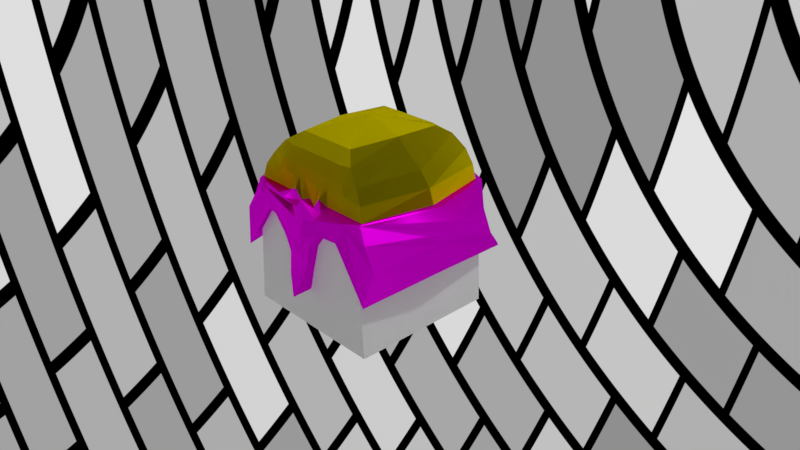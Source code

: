 # Source: warrior.blend  (saved by Blender 2.79.0; exported with 4.5.12 LTS)
import bpy
from mathutils import Matrix  # noqa: F401  (used for matrix-valued properties, if any)

bpy.ops.wm.read_factory_settings(use_empty=True)
scene = bpy.context.scene
scene.name = 'Scene'

# ---- collections
col_collection_1 = bpy.data.collections.new('Collection 1'); scene.collection.children.link(col_collection_1)

# ---- images (referenced by path relative to the original .blend; pixels are not part of the script)
import os
ASSET_DIR = os.environ.get("B2B_ASSET_DIR", "")  # directory of the original .blend (textures are referenced by path, not embedded)
HERE = os.path.dirname(os.path.abspath(__file__))  # packed textures are extracted next to this script under _unpacked/

def load_image(name, relpath, width, height, colorspace="sRGB"):
    """Load a texture the original file referenced (path relative to the .blend, or extracted next to this script)."""
    p = next((c for c in (os.path.join(HERE, relpath), os.path.join(ASSET_DIR, relpath)) if relpath and os.path.exists(c)), "")
    if p:
        img = bpy.data.images.load(p, check_existing=True)
        img.name = name
    else:  # same state as the original file: an image datablock whose file is absent (Cycles renders it pink)
        img = bpy.data.images.new(name, width, height)
        img.source = "FILE"
        img.filepath = "//" + (relpath or name)
    img.colorspace_settings.name = colorspace
    return img
img_wood_jpg = load_image('wood.jpg', 'wood.jpg', 1024, 1024, 'sRGB')

# ---- materials (node trees are filled in below, after node groups)
mat_secondary = bpy.data.materials.new('Secondary')
mat_secondary.alpha_threshold = 0.0
mat_secondary.diffuse_color = (0.09084, 0.09084, 0.09084, 1.0)
mat_secondary.roughness = 0.5
mat_secondary.line_color = (0.0, 0.0, 0.0, 1.0)
mat_iron = bpy.data.materials.new('Iron')
mat_iron.alpha_threshold = 0.0
mat_iron.diffuse_color = (0.2604, 0.2841, 0.3108, 1.0)
mat_iron.roughness = 0.5

# ---- material node trees
mat_secondary.use_nodes = True; mat_secondary.node_tree.nodes.clear()
_N = mat_secondary.node_tree.nodes; _L = mat_secondary.node_tree.links
n0 = _N.new('ShaderNodeOutputMaterial'); n0.name = 'Material Output'; n0.location = (300, 300)
n1 = _N.new('ShaderNodeBsdfAnisotropic'); n1.name = 'Anisotropic BSDF'; n1.location = (100, 200)
n1.distribution = 'GGX'
n1.inputs[1].default_value = 0.4472
n1.inputs[2].default_value = 0.5
n2 = _N.new('ShaderNodeBsdfSheen'); n2.name = 'Velvet BSDF'; n2.location = (10, 300)
n2.distribution = 'ASHIKHMIN'
n2.inputs[0].default_value = (0.8, 0.6684, 0.0, 1.0)
n2.inputs[1].default_value = 1.0
_L.new(n1.outputs[0], n0.inputs[1])
_L.new(n2.outputs[0], n0.inputs[0])
n0.is_active_output = True
mat_iron.use_nodes = True; mat_iron.node_tree.nodes.clear()
_N = mat_iron.node_tree.nodes; _L = mat_iron.node_tree.links
n0 = _N.new('ShaderNodeOutputMaterial'); n0.name = 'Material Output'; n0.location = (300, 300)
n1 = _N.new('ShaderNodeTexEnvironment'); n1.name = 'Environment Texture'; n1.location = (-180, 300)
n1.width = 140
n1.image = img_wood_jpg
n2 = _N.new('ShaderNodeBsdfAnisotropic'); n2.name = 'Anisotropic BSDF'; n2.location = (10, 300)
n2.distribution = 'GGX'
n2.inputs[1].default_value = 0.3732
n2.inputs[2].default_value = 0.5
_L.new(n2.outputs[0], n0.inputs[0])
_L.new(n1.outputs[0], n2.inputs[0])
n0.is_active_output = True

# ---- world
world_world = bpy.data.worlds.new('World'); scene.world = world_world
world_world.use_nodes = True; world_world.node_tree.nodes.clear()
_N = world_world.node_tree.nodes; _L = world_world.node_tree.links
n0 = _N.new('ShaderNodeOutputWorld'); n0.name = 'World Output'; n0.location = (300, 300)
n1 = _N.new('ShaderNodeBackground'); n1.name = 'Background'; n1.location = (10, 300)
n2 = _N.new('ShaderNodeTexBrick'); n2.name = 'Brick Texture'; n2.location = (-190, 300)
_L.new(n1.outputs[0], n0.inputs[0])
_L.new(n2.outputs[0], n1.inputs[0])
n0.is_active_output = True
world_world.color = (0.05088, 0.05088, 0.05088)
world_world.use_sun_shadow = False
world_world.sun_shadow_jitter_overblur = 0.0
world_world.cycles.sampling_method = 'MANUAL'

# ---- cameras
cam_camera = bpy.data.cameras.new('Camera')
cam_camera.clip_end = 100.0
cam_camera.lens = 35.0
cam_camera.sensor_width = 32.0
cam_camera.sensor_height = 18.0
cam_camera.ortho_scale = 7.314
cam_camera.dof.focus_distance = 0.0

# ---- lights
light_lamp = bpy.data.lights.new('Lamp', 'POINT')
light_lamp.transmission_factor = 0.0
light_lamp.cutoff_distance = 30.0
light_lamp.energy = 100.0
light_lamp.shadow_buffer_clip_start = 1.001
light_lamp.shadow_soft_size = 0.1
light_lamp.shadow_maximum_resolution = 0.006
light_lamp.use_absolute_resolution = True

# ---- meshes
me_cube_001 = bpy.data.meshes.new('Cube.001')
me_cube_001.from_pydata([(-1.002, -1.0, -0.8571), (-0.8919, -1.0, 1.143), (-1.002, 1.0, -0.8571), (-0.8463, 1.0, 1.143), (0.9981, -1.0, -0.8571), (0.8881, -1.0, 1.143), (0.9981, 1.0, -0.8571), (0.9201, 1.0, 1.143)], [], [(0, 1, 3, 2), (2, 3, 7, 6), (6, 7, 5, 4), (4, 5, 1, 0), (2, 6, 4, 0), (7, 3, 1, 5)])
me_cube_001.use_remesh_preserve_volume = False
me_cube_001.use_remesh_preserve_attributes = False
me_cube_001.use_mirror_vertex_groups = False
me_cube_001.update()
me_cube_003 = bpy.data.meshes.new('Cube.003')
me_cube_003.from_pydata([(0.9819, 1.169, -5.309), (1.014, -1.002, -5.066), (0.9132, 0.8951, 0.6337), (0.8689, -0.8906, 0.5762), (0.8523, 0.8574, 0.6337), (0.8523, -0.847, 0.6337), (0.805, -0.8284, 1.722), (0.6971, -0.786, 2.754), (0.5569, -0.7332, 3.836), (0.3887, -0.5932, 4.598), (0.805, 0.8549, 1.722), (0.6971, 0.8472, 2.754), (0.5569, 0.7674, 3.836), (0.449, 0.6068, 4.5), (0.8347, 1.313, -5.691), (0.5759, 1.403, -5.691), (0.5825, -0.9905, -1.16), (0.3027, -1.003, -1.247), (0.6668, 1.005, 0.6337), (0.3335, 1.067, 0.6337), (0.7013, -1.012, 0.6337), (0.4544, -1.145, 0.6337), (0.5683, 0.8574, 0.6337), (0.2842, 0.8574, 0.6337), (0.5683, -0.847, 0.6337), (0.2842, -0.847, 0.6337), (0.2807, 0.8468, 1.881), (0.5612, 0.8468, 1.881), (0.2723, 0.8217, 2.712), (0.5445, 0.8217, 2.712), (0.2502, 0.7555, 3.795), (0.5003, 0.7555, 3.795), (0.2001, 0.6052, 4.625), (0.4001, 0.6052, 4.625), (0.5612, -0.8365, 1.881), (0.2807, -0.8365, 1.881), (0.4953, -0.8114, 2.712), (0.2723, -0.8114, 2.712), (0.3935, -0.7451, 3.765), (0.2502, -0.7451, 3.795), (0.2895, -0.5948, 4.625), (0.2001, -0.5948, 4.625), (1.165, 0.00684, -4.26), (1.403, 0.06968, 0.2132), (1.027, 0.005168, 0.6337), (0.9587, 0.01328, 1.722), (0.8028, 0.03061, 2.754), (0.6001, 0.01713, 3.836), (0.4764, 0.009119, 4.678), (0.7839, -0.003468, -3.529), (0.1947, -0.02617, -4.172), (0.106, -0.8778, 0.2839), (0.1038, 0.8574, 0.6337), (0.1574, -1.181, 0.2839), (0.1218, 1.114, 0.6337), (0.09345, -1.01, -4.282), (0.1404, 1.459, -5.691), (0.07108, -0.006272, -5.578), (0.07307, -0.5948, 4.625), (0.09136, -0.7451, 3.795), (0.09943, -0.8114, 2.712), (0.1025, -0.8365, 1.881), (0.07307, 0.6052, 4.625), (0.09136, 0.7555, 3.795), (0.09943, 0.8217, 2.712), (0.1025, 0.8468, 1.881), (0.9679, 1.037, -3.984), (1.103, -0.92, -2.264), (0.7534, 1.171, -4.534), (0.431, 1.239, -4.544), (0.6438, -0.9125, -0.08116), (0.2211, -0.984, -0.4583), (1.152, 0.04353, -2.125), (0.1373, 1.291, -4.554), (0.1015, -1.054, -3.682), (0.1916, 0.8468, 1.881), (0.1859, 0.8217, 2.712), (0.1708, 0.7555, 3.795), (0.1366, 0.6052, 4.625), (0.1986, -0.889, 1.093), (0.1859, -0.8114, 2.712), (0.1916, -0.8365, 1.881), (0.194, 0.8574, 0.6337), (0.2922, -1.201, 2.009), (0.2276, 1.091, 0.6337), (0.1807, -1.031, -2.223), (0.3302, 1.343, -5.691), (0.1329, -0.01622, -4.875), (0.1366, -0.5948, 4.625), (0.1708, -0.7451, 3.795), (0.1493, -1.061, -1.673), (0.2751, 1.278, -4.565), (0.8612, -0.8704, 0.6392), (0.8849, 0.8776, 0.6374), (0.621, 0.9365, 0.6374), (0.3106, 0.9698, 0.6374), (0.3753, -1.006, 0.6374), (0.6395, -0.9354, 0.6374), (1.12, 0.03972, 0.6374), (0.1134, 0.9948, 0.6374), (0.1335, -1.04, 0.6578), (0.212, 0.9823, 0.6374), (0.2487, -1.025, 0.6105), (0.9405, 0.9241, -1.734), (0.9477, -0.9053, -0.6894), (0.6806, 1.117, -1.986), (0.3373, 1.2, -2.012), (0.1447, 1.223, -1.984), (0.6726, -0.9623, 0.2763), (0.3377, -1.064, 0.08769), (1.237, 0.04887, -1.152), (0.1295, -1.118, -1.699), (0.2412, 1.193, -1.976), (0.2207, -1.131, 0.1682), (-0.9819, 1.169, -5.309), (-1.014, -1.002, -5.066), (-0.9132, 0.8951, 0.6337), (-0.8689, -0.8906, 0.5762), (-0.8523, 0.8574, 0.6337), (-0.8523, -0.847, 0.6337), (0.0, 0.02386, 5.55), (-0.805, -0.8284, 1.722), (-0.6971, -0.786, 2.754), (-0.5569, -0.7332, 3.836), (-0.3887, -0.5932, 4.598), (-0.805, 0.8549, 1.722), (-0.6971, 0.8472, 2.754), (-0.5569, 0.7674, 3.836), (-0.449, 0.6068, 4.5), (-0.8347, 1.313, -5.691), (-0.5759, 1.403, -5.691), (-0.5825, -0.9905, -1.16), (-0.3027, -1.003, -1.247), (-0.6668, 1.005, 0.6337), (-0.3335, 1.067, 0.6337), (-0.7013, -1.012, 0.6337), (-0.4544, -1.145, 0.6337), (-0.5683, 0.8574, 0.6337), (-0.2842, 0.8574, 0.6337), (-0.5683, -0.847, 0.6337), (-0.2842, -0.847, 0.6337), (-0.2807, 0.8468, 1.881), (-0.5612, 0.8468, 1.881), (-0.2723, 0.8217, 2.712), (-0.5445, 0.8217, 2.712), (-0.2502, 0.7555, 3.795), (-0.5003, 0.7555, 3.795), (-0.2001, 0.6052, 4.625), (-0.4001, 0.6052, 4.625), (-0.5612, -0.8365, 1.881), (-0.2807, -0.8365, 1.881), (-0.4953, -0.8114, 2.712), (-0.2723, -0.8114, 2.712), (-0.3935, -0.7451, 3.765), (-0.2502, -0.7451, 3.795), (-0.2895, -0.5948, 4.625), (-0.2001, -0.5948, 4.625), (-1.165, 0.00684, -4.26), (-1.403, 0.06968, 0.2132), (-1.027, 0.005168, 0.6337), (-0.9587, 0.01328, 1.722), (-0.8028, 0.03061, 2.754), (-0.6001, 0.01713, 3.836), (-0.4764, 0.009119, 4.678), (-0.7839, -0.003468, -3.529), (-0.1947, -0.02617, -4.172), (-0.106, -0.8778, 0.2839), (-0.1038, 0.8574, 0.6337), (0.0, 1.439, -5.691), (0.0, -1.147, -6.605), (0.0, 1.141, 0.6337), (0.0, -1.458, 3.045), (0.0, 0.8574, 0.6337), (0.0, -0.847, 0.6337), (-0.1574, -1.181, 0.2839), (-0.1218, 1.114, 0.6337), (-0.09345, -1.01, -4.282), (-0.1404, 1.459, -5.691), (0.0, 0.8468, 1.881), (0.0, 0.8217, 2.712), (0.0, 0.7555, 3.795), (0.0, 0.6052, 4.625), (0.0, -0.8365, 1.881), (0.0, -0.8114, 2.712), (0.0, -0.7451, 3.795), (0.0, 0.005168, 5.502), (-0.07108, -0.006272, -5.578), (0.0, -0.5948, 4.625), (-0.07307, -0.5948, 4.625), (-0.09136, -0.7451, 3.795), (-0.09943, -0.8114, 2.712), (-0.1025, -0.8365, 1.881), (-0.07307, 0.6052, 4.625), (-0.09136, 0.7555, 3.795), (-0.09943, 0.8217, 2.712), (0.0, 0.005168, 5.502), (0.0, 0.005168, 5.502), (0.0, 0.005168, 5.502), (-0.1025, 0.8468, 1.881), (0.0, 0.005169, -6.387), (-0.9679, 1.037, -3.984), (-1.103, -0.92, -2.264), (-0.7534, 1.171, -4.534), (-0.431, 1.239, -4.544), (0.0, 1.282, -4.512), (-0.6438, -0.9125, -0.08116), (-0.2211, -0.984, -0.4583), (0.0, -1.163, -4.505), (-1.152, 0.04353, -2.125), (-0.1373, 1.291, -4.554), (-0.1015, -1.054, -3.682), (-0.1916, 0.8468, 1.881), (-0.1859, 0.8217, 2.712), (-0.1708, 0.7555, 3.795), (-0.1366, 0.6052, 4.625), (0.0, 0.005168, 5.502), (-0.1986, -0.889, 1.093), (-0.1859, -0.8114, 2.712), (-0.1916, -0.8365, 1.881), (-0.194, 0.8574, 0.6337), (-0.2922, -1.201, 2.009), (-0.2276, 1.091, 0.6337), (-0.1807, -1.031, -2.223), (-0.3302, 1.343, -5.691), (-0.1329, -0.01622, -4.875), (-0.1366, -0.5948, 4.625), (-0.1708, -0.7451, 3.795), (-0.1493, -1.061, -1.673), (-0.2751, 1.278, -4.565), (-0.8612, -0.8704, 0.6392), (-0.8849, 0.8776, 0.6374), (-0.621, 0.9365, 0.6374), (-0.3106, 0.9698, 0.6374), (0.0, 1.009, 0.6374), (0.0, -1.082, 0.6393), (-0.3753, -1.006, 0.6374), (-0.6395, -0.9354, 0.6374), (-1.12, 0.03972, 0.6374), (-0.1134, 0.9948, 0.6374), (-0.1335, -1.04, 0.6578), (-0.212, 0.9823, 0.6374), (-0.2487, -1.025, 0.6105), (-0.9405, 0.9241, -1.734), (-0.9477, -0.9053, -0.6894), (-0.6806, 1.117, -1.986), (-0.3373, 1.2, -2.012), (0.0, 1.249, -1.984), (-0.1447, 1.223, -1.984), (-0.6726, -0.9623, 0.2763), (-0.3377, -1.064, 0.08769), (0.0, -1.133, -1.722), (-1.237, 0.04887, -1.152), (-0.1295, -1.118, -1.699), (-0.2412, 1.193, -1.976), (-0.2207, -1.131, 0.1682)], [], [(40, 9, 120), (48, 13, 120), (44, 4, 10, 45), (45, 10, 11, 46), (46, 11, 12, 47), (47, 12, 13, 48), (24, 5, 6, 34), (34, 6, 7, 36), (36, 7, 8, 38), (38, 8, 9, 40), (89, 39, 41, 88), (39, 38, 40, 41), (80, 37, 39, 89), (37, 36, 38, 39), (81, 35, 37, 80), (35, 34, 36, 37), (79, 25, 35, 81), (25, 24, 34, 35), (12, 31, 33, 13), (31, 30, 32, 33), (63, 180, 181, 62), (11, 29, 31, 12), (29, 28, 30, 31), (64, 179, 180, 63), (10, 27, 29, 11), (27, 26, 28, 29), (65, 178, 179, 64), (4, 22, 27, 10), (22, 23, 26, 27), (52, 172, 178, 65), (13, 33, 120), (33, 32, 120), (62, 181, 120), (88, 41, 120), (41, 40, 120), (8, 47, 48, 9), (7, 46, 47, 8), (6, 45, 46, 7), (5, 44, 45, 6), (9, 48, 120), (187, 58, 120), (184, 59, 58, 187), (183, 60, 59, 184), (182, 61, 60, 183), (173, 51, 61, 182), (77, 63, 62, 78), (76, 64, 63, 77), (75, 65, 64, 76), (82, 52, 65, 75), (78, 62, 120), (32, 78, 120), (23, 82, 75, 26), (26, 75, 76, 28), (28, 76, 77, 30), (30, 77, 78, 32), (58, 88, 120), (51, 79, 81, 61), (61, 81, 80, 60), (60, 80, 89, 59), (59, 89, 88, 58), (155, 120, 124), (163, 120, 128), (159, 160, 125, 118), (160, 161, 126, 125), (161, 162, 127, 126), (162, 163, 128, 127), (139, 149, 121, 119), (149, 151, 122, 121), (151, 153, 123, 122), (153, 155, 124, 123), (226, 225, 156, 154), (154, 156, 155, 153), (217, 226, 154, 152), (152, 154, 153, 151), (218, 217, 152, 150), (150, 152, 151, 149), (216, 218, 150, 140), (140, 150, 149, 139), (127, 128, 148, 146), (146, 148, 147, 145), (193, 192, 181, 180), (126, 127, 146, 144), (144, 146, 145, 143), (194, 193, 180, 179), (125, 126, 144, 142), (142, 144, 143, 141), (198, 194, 179, 178), (118, 125, 142, 137), (137, 142, 141, 138), (167, 198, 178, 172), (128, 120, 148), (148, 120, 147), (192, 120, 181), (225, 120, 156), (156, 120, 155), (123, 124, 163, 162), (122, 123, 162, 161), (121, 122, 161, 160), (119, 121, 160, 159), (124, 120, 163), (187, 120, 188), (184, 187, 188, 189), (183, 184, 189, 190), (182, 183, 190, 191), (173, 182, 191, 166), (213, 214, 192, 193), (212, 213, 193, 194), (211, 212, 194, 198), (219, 211, 198, 167), (214, 120, 192), (147, 120, 214), (138, 141, 211, 219), (141, 143, 212, 211), (143, 145, 213, 212), (145, 147, 214, 213), (188, 120, 225), (166, 191, 218, 216), (191, 190, 217, 218), (190, 189, 226, 217), (189, 188, 225, 226), (246, 170, 204), (97, 92, 5, 24), (110, 43, 3, 104), (98, 93, 4, 44), (93, 94, 22, 4), (94, 95, 23, 22), (99, 233, 172, 52), (66, 0, 14, 68), (68, 14, 15, 69), (73, 56, 168, 204), (104, 3, 20, 108), (108, 20, 21, 109), (111, 53, 171, 250), (102, 96, 25, 79), (96, 97, 24, 25), (42, 1, 16, 49), (49, 16, 17, 50), (57, 55, 169, 199), (56, 57, 199, 168), (14, 49, 50, 15), (0, 42, 49, 14), (92, 98, 44, 5), (103, 2, 43, 110), (91, 86, 56, 73), (113, 83, 53, 111), (234, 100, 51, 173), (87, 85, 55, 57), (86, 87, 57, 56), (101, 99, 52, 82), (85, 90, 74, 55), (112, 91, 73, 107), (0, 66, 72, 42), (55, 74, 207, 169), (16, 70, 71, 17), (1, 67, 70, 16), (107, 73, 204, 246), (105, 68, 69, 106), (103, 66, 68, 105), (42, 72, 67, 1), (106, 69, 91, 112), (17, 71, 90, 85), (95, 101, 82, 23), (15, 50, 87, 86), (50, 17, 85, 87), (109, 21, 83, 113), (69, 15, 86, 91), (100, 102, 79, 51), (53, 83, 102, 100), (19, 84, 101, 95), (84, 54, 99, 101), (171, 53, 100, 234), (3, 43, 98, 92), (21, 20, 97, 96), (83, 21, 96, 102), (54, 170, 233, 99), (18, 19, 95, 94), (2, 18, 94, 93), (43, 2, 93, 98), (20, 3, 92, 97), (71, 109, 113, 90), (19, 106, 112, 84), (2, 103, 105, 18), (18, 105, 106, 19), (54, 107, 246, 170), (84, 112, 107, 54), (90, 113, 111, 74), (66, 103, 110, 72), (74, 111, 250, 207), (70, 108, 109, 71), (67, 104, 108, 70), (72, 110, 104, 67), (236, 139, 119, 229), (251, 243, 117, 158), (237, 159, 118, 230), (230, 118, 137, 231), (231, 137, 138, 232), (238, 167, 172, 233), (200, 202, 129, 114), (202, 203, 130, 129), (209, 204, 168, 177), (243, 248, 135, 117), (248, 249, 136, 135), (252, 250, 171, 174), (241, 216, 140, 235), (235, 140, 139, 236), (157, 164, 131, 115), (164, 165, 132, 131), (186, 199, 169, 176), (177, 168, 199, 186), (129, 130, 165, 164), (114, 129, 164, 157), (120, 185, 197), (120, 195, 196), (229, 119, 159, 237), (242, 251, 158, 116), (228, 209, 177, 223), (254, 252, 174, 220), (234, 173, 166, 239), (224, 186, 176, 222), (223, 177, 186, 224), (120, 215, 185), (240, 219, 167, 238), (222, 176, 210, 227), (253, 247, 209, 228), (114, 157, 208, 200), (176, 169, 207, 210), (131, 132, 206, 205), (115, 131, 205, 201), (247, 246, 204, 209), (244, 245, 203, 202), (242, 244, 202, 200), (157, 115, 201, 208), (245, 253, 228, 203), (132, 222, 227, 206), (232, 138, 219, 240), (120, 196, 215), (130, 223, 224, 165), (165, 224, 222, 132), (249, 254, 220, 136), (203, 228, 223, 130), (239, 166, 216, 241), (174, 239, 241, 220), (134, 232, 240, 221), (221, 240, 238, 175), (171, 234, 239, 174), (117, 229, 237, 158), (136, 235, 236, 135), (220, 241, 235, 136), (175, 238, 233, 170), (133, 231, 232, 134), (116, 230, 231, 133), (158, 237, 230, 116), (135, 236, 229, 117), (206, 227, 254, 249), (134, 221, 253, 245), (116, 133, 244, 242), (133, 134, 245, 244), (175, 170, 246, 247), (221, 175, 247, 253), (227, 210, 252, 254), (200, 208, 251, 242), (210, 207, 250, 252), (205, 206, 249, 248), (201, 205, 248, 243), (208, 201, 243, 251)])
me_cube_003.polygons.foreach_set('material_index', [0, 0, 0, 0, 0, 0, 0, 0, 0, 0, 0, 0, 0, 0, 0, 0, 0, 0, 0, 0, 0, 0, 0, 0, 0, 0, 0, 0, 0, 0, 0, 0, 0, 0, 0, 0, 0, 0, 0, 0, 0, 0, 0, 0, 0, 0, 0, 0, 0, 0, 0, 0, 0, 0, 0, 0, 0, 0, 0, 0, 0, 0, 0, 0, 0, 0, 0, 0, 0, 0, 0, 0, 0, 0, 0, 0, 0, 0, 0, 0, 0, 0, 0, 0, 0, 0, 0, 0, 0, 0, 0, 0, 0, 0, 0, 0, 0, 0, 0, 0, 0, 0, 0, 0, 0, 0, 0, 0, 0, 0, 0, 0, 0, 0, 0, 0, 0, 0, 0, 0, 0, 1, 1, 1, 1, 1, 1, 1, 1, 1, 1, 1, 1, 1, 1, 1, 1, 1, 1, 1, 1, 1, 1, 1, 1, 1, 1, 1, 1, 1, 1, 1, 1, 1, 1, 1, 1, 1, 1, 1, 1, 1, 1, 1, 1, 1, 1, 1, 1, 1, 1, 1, 1, 1, 1, 1, 1, 1, 1, 1, 1, 1, 1, 1, 1, 1, 1, 1, 1, 1, 1, 1, 1, 1, 1, 1, 1, 1, 1, 1, 1, 1, 1, 1, 1, 1, 1, 1, 1, 1, 1, 1, 1, 1, 1, 1, 1, 1, 1, 1, 1, 1, 1, 1, 1, 1, 1, 1, 1, 1, 1, 1, 1, 1, 1, 1, 1, 1, 1, 1, 1, 1, 1, 1, 1, 1, 1, 1, 1, 1, 1, 1, 1, 1, 1, 1, 1, 1, 1, 1, 1, 1, 1, 1, 1])
me_cube_003.materials.append(mat_secondary)
me_cube_003.materials.append(mat_iron)
me_cube_003.use_remesh_preserve_volume = False
me_cube_003.use_remesh_preserve_attributes = False
me_cube_003.use_mirror_vertex_groups = False
me_cube_003.update()

# ---- objects
ob_cube = bpy.data.objects.new('Cube', me_cube_001)
ob_cube_001 = bpy.data.objects.new('Cube.001', me_cube_003)
ob_lamp = bpy.data.objects.new('Lamp', light_lamp)
ob_camera = bpy.data.objects.new('Camera', cam_camera)

# ---- transforms, parenting, visibility, modifiers, constraints
ob_cube.location = (0.01983, 0.00756, 0.3441)
ob_cube.scale = (0.5, 0.5, 0.3835)
ob_cube.lineart.crease_threshold = 0.0
ob_cube_001.location = (0.03199, -0.005338, 0.8306)
ob_cube_001.scale = (0.5398, 0.5398, 0.08302)
ob_cube_001.lock_rotations_4d = False
ob_cube_001.empty_display_type = 'ARROWS'
ob_cube_001.lineart.crease_threshold = 0.0
ob_lamp.location = (2.058, 0.4974, 3.296)
ob_lamp.rotation_euler = (0.6503, 0.05522, 1.866)
ob_lamp.scale = (0.5, 0.5, 0.5)
ob_lamp.lock_rotations_4d = False
ob_lamp.empty_display_type = 'ARROWS'
ob_lamp.color = (0.0, 0.0, 0.0, 0.0)
ob_lamp.lineart.crease_threshold = 0.0
ob_camera.location = (3.76, -3.259, 3.016)
ob_camera.rotation_euler = (1.109, 0.0, 0.8149)
ob_camera.scale = (0.5, 0.5, 0.5)
ob_camera.lock_rotations_4d = False
ob_camera.empty_display_type = 'ARROWS'
ob_camera.color = (0.0, 0.0, 0.0, 0.0)
ob_camera.display_type = 'WIRE'
ob_camera.lineart.crease_threshold = 0.0

# ---- collection membership
col_collection_1.objects.link(ob_cube)
col_collection_1.objects.link(ob_cube_001)
col_collection_1.objects.link(ob_lamp)
col_collection_1.objects.link(ob_camera)

# ---- scene / render settings (as saved in the file)
scene.camera = ob_camera
scene.frame_start = 1; scene.frame_end = 250; scene.frame_set(120)
scene.render.engine = 'CYCLES'
scene.render.resolution_percentage = 50
scene.render.dither_intensity = 0.0
scene.cycles.use_denoising = False
scene.cycles.samples = 128
scene.cycles.sampling_pattern = 'TABULATED_SOBOL'
scene.cycles.use_adaptive_sampling = False
scene.cycles.use_light_tree = False
scene.cycles.blur_glossy = 0.0
scene.cycles.sample_clamp_indirect = 0.0
scene.view_settings.view_transform = 'Standard'
bpy.context.view_layer.update()
